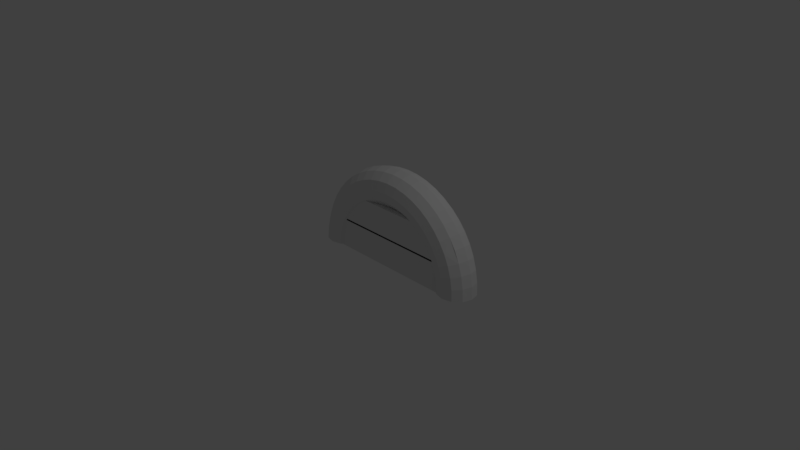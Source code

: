 # Source: newpad.blend  (saved by Blender 2.79.0; exported with 4.5.12 LTS)
import bpy
from mathutils import Matrix  # noqa: F401  (used for matrix-valued properties, if any)

bpy.ops.wm.read_factory_settings(use_empty=True)
scene = bpy.context.scene
scene.name = 'Scene'

# ---- collections
col_collection_1 = bpy.data.collections.new('Collection 1'); scene.collection.children.link(col_collection_1)

# ---- world
world_world = bpy.data.worlds.new('World'); scene.world = world_world
world_world.color = (0.05088, 0.05088, 0.05088)
world_world.use_sun_shadow = False
world_world.sun_shadow_jitter_overblur = 0.0
world_world.cycles.sampling_method = 'MANUAL'

# ---- cameras
cam_camera = bpy.data.cameras.new('Camera')
cam_camera.clip_end = 100.0
cam_camera.lens = 35.0
cam_camera.sensor_width = 32.0
cam_camera.sensor_height = 18.0
cam_camera.ortho_scale = 7.314
cam_camera.dof.focus_distance = 0.0
cam_camera.dof.aperture_fstop = 128.0

# ---- lights
light_lamp = bpy.data.lights.new('Lamp', 'POINT')
light_lamp.transmission_factor = 0.0
light_lamp.cutoff_distance = 30.0
light_lamp.energy = 100.0
light_lamp.shadow_buffer_clip_start = 1.001
light_lamp.shadow_soft_size = 0.1
light_lamp.shadow_maximum_resolution = 0.006
light_lamp.use_absolute_resolution = True

# ---- meshes
me_cube_001 = bpy.data.meshes.new('Cube.001')
me_cube_001.from_pydata([(-1.0, -1.0, -1.0), (-1.0, -1.0, 1.0), (-1.0, 1.0, -1.0), (-1.0, 1.0, 1.0), (1.0, -1.0, -1.0), (1.0, -1.0, 1.0), (1.0, 1.0, -1.0), (1.0, 1.0, 1.0), (1.232, -0.06122, -0.9965), (1.199, -0.686, -0.9787), (1.107, -1.143, -0.9656), (0.9822, -1.311, -0.9609), (0.8572, -1.143, -0.9656), (0.7657, -0.686, -0.9787), (0.7322, -0.06122, -0.9965), (0.7657, 0.5635, -1.014), (0.8572, 1.021, -1.027), (0.9822, 1.188, -1.032), (1.107, 1.021, -1.027), (1.199, 0.5635, -1.014), (1.222, -0.03796, -0.1811), (1.188, -0.6633, -0.1851), (1.098, -1.122, -0.2317), (0.9737, -1.292, -0.3085), (0.8497, -1.127, -0.3948), (0.759, -0.6714, -0.4676), (0.7258, -0.04726, -0.5072), (0.759, 0.5781, -0.5032), (0.8497, 1.037, -0.4566), (0.9737, 1.207, -0.3798), (1.098, 1.042, -0.2935), (1.188, 0.5862, -0.2207), (1.19, -0.0151, 0.6205), (1.157, -0.6411, 0.5949), (1.069, -1.102, 0.4896), (0.9481, -1.274, 0.3327), (0.8274, -1.111, 0.1662), (0.739, -0.6571, 0.03481), (0.7067, -0.03355, -0.02633), (0.739, 0.5924, -0.000824), (0.8274, 1.053, 0.1045), (0.9481, 1.225, 0.2614), (1.069, 1.062, 0.4279), (1.157, 0.6084, 0.5593), (1.137, 0.006971, 1.394), (1.106, -0.6196, 1.348), (1.022, -1.082, 1.186), (0.9061, -1.256, 0.9518), (0.7906, -1.096, 0.7079), (0.7061, -0.6432, 0.5198), (0.6751, -0.0203, 0.438), (0.7061, 0.6063, 0.4842), (0.7906, 1.069, 0.6462), (0.9061, 1.243, 0.8805), (1.022, 1.082, 1.124), (1.106, 0.6299, 1.312), (1.065, 0.02787, 2.127), (1.036, -0.5993, 2.061), (0.9565, -1.063, 1.846), (0.8482, -1.239, 1.538), (0.74, -1.081, 1.221), (0.6607, -0.6301, 0.9792), (0.6317, -0.007762, 0.8777), (0.6607, 0.6194, 0.9436), (0.74, 1.083, 1.159), (0.8482, 1.26, 1.467), (0.9565, 1.101, 1.784), (1.036, 0.6502, 2.026), (0.9739, 0.04725, 2.807), (0.9473, -0.5804, 2.723), (0.8747, -1.046, 2.457), (0.7756, -1.224, 2.082), (0.6764, -1.067, 1.697), (0.6038, -0.618, 1.405), (0.5772, 0.003866, 1.285), (0.6038, 0.6315, 1.37), (0.6764, 1.097, 1.635), (0.7756, 1.275, 2.01), (0.8747, 1.118, 2.396), (0.9473, 0.6691, 2.687), (0.8661, 0.06478, 3.421), (0.8424, -0.5633, 3.321), (0.7777, -1.03, 3.01), (0.6893, -1.21, 2.573), (0.6009, -1.055, 2.127), (0.5362, -0.607, 1.79), (0.5126, 0.01438, 1.654), (0.5362, 0.6425, 1.755), (0.6009, 1.109, 2.065), (0.6893, 1.289, 2.502), (0.7777, 1.134, 2.948), (0.8424, 0.6861, 3.285), (0.7432, 0.08015, 3.96), (0.7228, -0.5484, 3.845), (0.6671, -1.016, 3.495), (0.591, -1.198, 3.004), (0.5149, -1.044, 2.504), (0.4592, -0.5974, 2.128), (0.4388, 0.0236, 1.977), (0.4592, 0.6521, 2.092), (0.5149, 1.12, 2.442), (0.591, 1.301, 2.933), (0.6671, 1.148, 3.433), (0.7228, 0.7011, 3.809), (0.6072, 0.09309, 4.414), (0.5905, -0.5358, 4.287), (0.5447, -1.004, 3.904), (0.4822, -1.187, 3.367), (0.4197, -1.035, 2.822), (0.374, -0.5892, 2.413), (0.3572, 0.03137, 2.25), (0.374, 0.6603, 2.377), (0.4197, 1.129, 2.76), (0.4822, 1.312, 3.296), (0.5447, 1.16, 3.842), (0.5905, 0.7137, 4.251), (0.4606, 0.1034, 4.775), (0.4478, -0.5258, 4.639), (0.4127, -0.9952, 4.229), (0.3649, -1.179, 3.657), (0.3171, -1.028, 3.075), (0.2821, -0.5828, 2.639), (0.2692, 0.03755, 2.467), (0.2821, 0.6667, 2.603), (0.3171, 1.136, 3.013), (0.3649, 1.32, 3.585), (0.4127, 1.169, 4.167), (0.4478, 0.7237, 4.603), (0.3057, 0.1109, 5.038), (0.2971, -0.5185, 4.894), (0.2734, -0.9884, 4.465), (0.241, -1.173, 3.867), (0.2087, -1.023, 3.259), (0.185, -0.5781, 2.804), (0.1763, 0.04205, 2.624), (0.185, 0.6714, 2.768), (0.2087, 1.141, 3.197), (0.241, 1.326, 3.796), (0.2734, 1.176, 4.404), (0.2971, 0.731, 4.859), (0.1454, 0.1154, 5.198), (0.141, -0.514, 5.049), (0.1291, -0.9843, 4.609), (0.1127, -1.169, 3.994), (0.09643, -1.02, 3.37), (0.08449, -0.5752, 2.904), (0.08011, 0.04478, 2.72), (0.08449, 0.6743, 2.868), (0.09643, 1.145, 3.308), (0.1127, 1.33, 3.923), (0.1291, 1.18, 4.547), (0.141, 0.7355, 5.014), (-0.01778, 0.117, 5.251), (-0.01778, -0.5126, 5.101), (-0.01778, -0.9829, 4.657), (-0.01778, -1.168, 4.037), (-0.01778, -1.019, 3.408), (-0.01778, -0.5743, 2.937), (-0.01778, 0.04569, 2.752), (-0.01778, 0.6752, 2.902), (-0.01778, 1.146, 3.346), (-0.01778, 1.331, 3.966), (-0.01778, 1.181, 4.595), (-0.01778, 0.7369, 5.066), (-0.1809, 0.1154, 5.198), (-0.1766, -0.514, 5.049), (-0.1646, -0.9843, 4.609), (-0.1483, -1.169, 3.994), (-0.132, -1.02, 3.37), (-0.12, -0.5752, 2.904), (-0.1157, 0.04478, 2.72), (-0.12, 0.6743, 2.868), (-0.132, 1.145, 3.308), (-0.1483, 1.33, 3.923), (-0.1646, 1.18, 4.547), (-0.1766, 0.7355, 5.014), (-0.3413, 0.1109, 5.038), (-0.3326, -0.5185, 4.894), (-0.309, -0.9884, 4.465), (-0.2766, -1.173, 3.867), (-0.2442, -1.023, 3.259), (-0.2206, -0.5781, 2.804), (-0.2119, 0.04205, 2.624), (-0.2206, 0.6714, 2.768), (-0.2442, 1.141, 3.197), (-0.2766, 1.326, 3.796), (-0.309, 1.176, 4.404), (-0.3326, 0.731, 4.859), (-0.4961, 0.1034, 4.775), (-0.4833, -0.5258, 4.639), (-0.4483, -0.9952, 4.229), (-0.4005, -1.179, 3.657), (-0.3526, -1.028, 3.075), (-0.3176, -0.5828, 2.639), (-0.3048, 0.03755, 2.467), (-0.3176, 0.6667, 2.603), (-0.3526, 1.136, 3.013), (-0.4005, 1.32, 3.585), (-0.4483, 1.169, 4.167), (-0.4833, 0.7237, 4.603), (-0.6428, 0.09309, 4.414), (-0.626, -0.5358, 4.287), (-0.5803, -1.004, 3.904), (-0.5178, -1.187, 3.367), (-0.4553, -1.035, 2.822), (-0.4095, -0.5892, 2.413), (-0.3928, 0.03137, 2.25), (-0.4095, 0.6603, 2.377), (-0.4553, 1.129, 2.76), (-0.5178, 1.312, 3.296), (-0.5803, 1.16, 3.842), (-0.626, 0.7137, 4.251), (-0.7787, 0.08015, 3.96), (-0.7583, -0.5484, 3.845), (-0.7026, -1.016, 3.495), (-0.6265, -1.198, 3.004), (-0.5504, -1.044, 2.504), (-0.4947, -0.5974, 2.128), (-0.4744, 0.0236, 1.977), (-0.4947, 0.6521, 2.092), (-0.5504, 1.12, 2.442), (-0.6265, 1.301, 2.933), (-0.7026, 1.148, 3.433), (-0.7583, 0.7011, 3.809), (-0.9017, 0.06478, 3.421), (-0.878, -0.5633, 3.321), (-0.8133, -1.03, 3.01), (-0.7249, -1.21, 2.573), (-0.6365, -1.055, 2.127), (-0.5718, -0.607, 1.79), (-0.5481, 0.01438, 1.654), (-0.5718, 0.6425, 1.755), (-0.6365, 1.109, 2.065), (-0.7249, 1.289, 2.502), (-0.8133, 1.134, 2.948), (-0.878, 0.6861, 3.285), (-1.009, 0.04725, 2.807), (-0.9829, -0.5804, 2.723), (-0.9103, -1.046, 2.457), (-0.8111, -1.224, 2.082), (-0.712, -1.067, 1.697), (-0.6394, -0.618, 1.405), (-0.6128, 0.003866, 1.285), (-0.6394, 0.6315, 1.37), (-0.712, 1.097, 1.635), (-0.8111, 1.275, 2.01), (-0.9103, 1.118, 2.396), (-0.9829, 0.6691, 2.687), (-1.1, 0.02787, 2.127), (-1.071, -0.5993, 2.061), (-0.9921, -1.063, 1.846), (-0.8838, -1.239, 1.538), (-0.7756, -1.081, 1.221), (-0.6963, -0.6301, 0.9792), (-0.6673, -0.007762, 0.8777), (-0.6963, 0.6194, 0.9436), (-0.7756, 1.083, 1.159), (-0.8838, 1.26, 1.467), (-0.9921, 1.101, 1.784), (-1.071, 0.6502, 2.026), (-1.173, 0.006971, 1.394), (-1.142, -0.6196, 1.348), (-1.057, -1.082, 1.186), (-0.9417, -1.256, 0.9518), (-0.8262, -1.096, 0.7079), (-0.7416, -0.6432, 0.5199), (-0.7107, -0.0203, 0.438), (-0.7416, 0.6063, 0.4842), (-0.8262, 1.069, 0.6462), (-0.9417, 1.243, 0.8805), (-1.057, 1.082, 1.124), (-1.142, 0.6299, 1.312), (-1.225, -0.0151, 0.6205), (-1.193, -0.6411, 0.5949), (-1.104, -1.102, 0.4896), (-0.9837, -1.274, 0.3327), (-0.863, -1.111, 0.1662), (-0.7746, -0.6571, 0.03481), (-0.7422, -0.03355, -0.02633), (-0.7746, 0.5924, -0.0008244), (-0.863, 1.053, 0.1045), (-0.9837, 1.225, 0.2614), (-1.104, 1.062, 0.4279), (-1.193, 0.6084, 0.5593), (-1.257, -0.03796, -0.1811), (-1.224, -0.6633, -0.1851), (-1.133, -1.122, -0.2317), (-1.009, -1.292, -0.3085), (-0.8853, -1.127, -0.3948), (-0.7946, -0.6714, -0.4676), (-0.7614, -0.04726, -0.5072), (-0.7946, 0.5781, -0.5032), (-0.8853, 1.037, -0.4566), (-1.009, 1.207, -0.3798), (-1.133, 1.042, -0.2935), (-1.224, 0.5862, -0.2207), (-1.268, -0.06122, -0.9965), (-1.234, -0.686, -0.9787), (-1.143, -1.143, -0.9656), (-1.018, -1.311, -0.9609), (-0.8928, -1.143, -0.9656), (-0.8013, -0.686, -0.9787), (-0.7678, -0.06122, -0.9965), (-0.8013, 0.5635, -1.014), (-0.8928, 1.021, -1.027), (-1.018, 1.188, -1.032), (-1.143, 1.021, -1.027), (-1.234, 0.5635, -1.014), (-0.8, -1.0, 0.894), (-0.8, -1.0, 2.894), (-0.8, 1.0, 0.894), (-0.8, 1.0, 2.894), (0.8, -1.0, 0.894), (0.8, -1.0, 2.894), (0.8, 1.0, 0.894), (0.8, 1.0, 2.894)], [], [(0, 1, 3, 2), (2, 3, 7, 6), (6, 7, 5, 4), (4, 5, 1, 0), (2, 6, 4, 0), (7, 3, 1, 5), (8, 20, 21, 9), (9, 21, 22, 10), (10, 22, 23, 11), (11, 23, 24, 12), (13, 25, 26, 14), (14, 26, 27, 15), (16, 28, 29, 17), (17, 29, 30, 18), (18, 30, 31, 19), (19, 31, 20, 8), (20, 32, 33, 21), (21, 33, 34, 22), (22, 34, 35, 23), (23, 35, 36, 24), (25, 37, 38, 26), (26, 38, 39, 27), (27, 39, 40, 28), (28, 40, 41, 29), (29, 41, 42, 30), (30, 42, 43, 31), (31, 43, 32, 20), (32, 44, 45, 33), (33, 45, 46, 34), (34, 46, 47, 35), (35, 47, 48, 36), (36, 48, 49, 37), (37, 49, 50, 38), (38, 50, 51, 39), (39, 51, 52, 40), (40, 52, 53, 41), (41, 53, 54, 42), (42, 54, 55, 43), (43, 55, 44, 32), (44, 56, 57, 45), (46, 58, 59, 47), (47, 59, 60, 48), (48, 60, 61, 49), (49, 61, 62, 50), (50, 62, 63, 51), (51, 63, 64, 52), (52, 64, 65, 53), (53, 65, 66, 54), (54, 66, 67, 55), (55, 67, 56, 44), (56, 68, 69, 57), (58, 70, 71, 59), (59, 71, 72, 60), (60, 72, 73, 61), (61, 73, 74, 62), (62, 74, 75, 63), (63, 75, 76, 64), (64, 76, 77, 65), (65, 77, 78, 66), (67, 79, 68, 56), (68, 80, 81, 69), (69, 81, 82, 70), (70, 82, 83, 71), (71, 83, 84, 72), (72, 84, 85, 73), (73, 85, 86, 74), (74, 86, 87, 75), (75, 87, 88, 76), (76, 88, 89, 77), (77, 89, 90, 78), (78, 90, 91, 79), (79, 91, 80, 68), (80, 92, 93, 81), (81, 93, 94, 82), (82, 94, 95, 83), (83, 95, 96, 84), (84, 96, 97, 85), (85, 97, 98, 86), (86, 98, 99, 87), (87, 99, 100, 88), (88, 100, 101, 89), (89, 101, 102, 90), (90, 102, 103, 91), (91, 103, 92, 80), (92, 104, 105, 93), (93, 105, 106, 94), (94, 106, 107, 95), (95, 107, 108, 96), (96, 108, 109, 97), (97, 109, 110, 98), (98, 110, 111, 99), (99, 111, 112, 100), (100, 112, 113, 101), (101, 113, 114, 102), (102, 114, 115, 103), (103, 115, 104, 92), (104, 116, 117, 105), (105, 117, 118, 106), (106, 118, 119, 107), (107, 119, 120, 108), (108, 120, 121, 109), (109, 121, 122, 110), (110, 122, 123, 111), (111, 123, 124, 112), (112, 124, 125, 113), (113, 125, 126, 114), (114, 126, 127, 115), (115, 127, 116, 104), (116, 128, 129, 117), (117, 129, 130, 118), (118, 130, 131, 119), (119, 131, 132, 120), (120, 132, 133, 121), (121, 133, 134, 122), (122, 134, 135, 123), (123, 135, 136, 124), (124, 136, 137, 125), (125, 137, 138, 126), (126, 138, 139, 127), (127, 139, 128, 116), (128, 140, 141, 129), (129, 141, 142, 130), (130, 142, 143, 131), (131, 143, 144, 132), (132, 144, 145, 133), (133, 145, 146, 134), (134, 146, 147, 135), (135, 147, 148, 136), (136, 148, 149, 137), (137, 149, 150, 138), (138, 150, 151, 139), (139, 151, 140, 128), (140, 152, 153, 141), (141, 153, 154, 142), (142, 154, 155, 143), (143, 155, 156, 144), (144, 156, 157, 145), (145, 157, 158, 146), (146, 158, 159, 147), (147, 159, 160, 148), (148, 160, 161, 149), (149, 161, 162, 150), (150, 162, 163, 151), (151, 163, 152, 140), (152, 164, 165, 153), (153, 165, 166, 154), (154, 166, 167, 155), (155, 167, 168, 156), (156, 168, 169, 157), (157, 169, 170, 158), (158, 170, 171, 159), (159, 171, 172, 160), (160, 172, 173, 161), (161, 173, 174, 162), (162, 174, 175, 163), (163, 175, 164, 152), (164, 176, 177, 165), (165, 177, 178, 166), (166, 178, 179, 167), (167, 179, 180, 168), (168, 180, 181, 169), (169, 181, 182, 170), (170, 182, 183, 171), (171, 183, 184, 172), (172, 184, 185, 173), (173, 185, 186, 174), (174, 186, 187, 175), (175, 187, 176, 164), (176, 188, 189, 177), (177, 189, 190, 178), (178, 190, 191, 179), (179, 191, 192, 180), (180, 192, 193, 181), (181, 193, 194, 182), (182, 194, 195, 183), (183, 195, 196, 184), (184, 196, 197, 185), (185, 197, 198, 186), (186, 198, 199, 187), (187, 199, 188, 176), (188, 200, 201, 189), (189, 201, 202, 190), (190, 202, 203, 191), (191, 203, 204, 192), (192, 204, 205, 193), (193, 205, 206, 194), (194, 206, 207, 195), (195, 207, 208, 196), (196, 208, 209, 197), (197, 209, 210, 198), (198, 210, 211, 199), (199, 211, 200, 188), (200, 212, 213, 201), (201, 213, 214, 202), (202, 214, 215, 203), (203, 215, 216, 204), (204, 216, 217, 205), (205, 217, 218, 206), (206, 218, 219, 207), (207, 219, 220, 208), (208, 220, 221, 209), (209, 221, 222, 210), (210, 222, 223, 211), (211, 223, 212, 200), (212, 224, 225, 213), (213, 225, 226, 214), (214, 226, 227, 215), (215, 227, 228, 216), (216, 228, 229, 217), (217, 229, 230, 218), (218, 230, 231, 219), (219, 231, 232, 220), (220, 232, 233, 221), (221, 233, 234, 222), (222, 234, 235, 223), (223, 235, 224, 212), (224, 236, 237, 225), (225, 237, 238, 226), (226, 238, 239, 227), (227, 239, 240, 228), (228, 240, 241, 229), (229, 241, 242, 230), (230, 242, 243, 231), (231, 243, 244, 232), (232, 244, 245, 233), (233, 245, 246, 234), (234, 246, 247, 235), (235, 247, 236, 224), (236, 248, 249, 237), (237, 249, 250, 238), (238, 250, 251, 239), (239, 251, 252, 240), (240, 252, 253, 241), (241, 253, 254, 242), (242, 254, 255, 243), (243, 255, 256, 244), (244, 256, 257, 245), (245, 257, 258, 246), (247, 259, 248, 236), (248, 260, 261, 249), (249, 261, 262, 250), (250, 262, 263, 251), (251, 263, 264, 252), (252, 264, 265, 253), (253, 265, 266, 254), (254, 266, 267, 255), (255, 267, 268, 256), (256, 268, 269, 257), (257, 269, 270, 258), (258, 270, 271, 259), (259, 271, 260, 248), (260, 272, 273, 261), (261, 273, 274, 262), (262, 274, 275, 263), (263, 275, 276, 264), (264, 276, 277, 265), (265, 277, 278, 266), (266, 278, 279, 267), (267, 279, 280, 268), (268, 280, 281, 269), (269, 281, 282, 270), (270, 282, 283, 271), (271, 283, 272, 260), (272, 284, 285, 273), (273, 285, 286, 274), (274, 286, 287, 275), (275, 287, 288, 276), (276, 288, 289, 277), (277, 289, 290, 278), (278, 290, 291, 279), (279, 291, 292, 280), (280, 292, 293, 281), (281, 293, 294, 282), (282, 294, 295, 283), (283, 295, 284, 272), (284, 296, 297, 285), (285, 297, 298, 286), (286, 298, 299, 287), (287, 299, 300, 288), (288, 300, 301, 289), (289, 301, 302, 290), (290, 302, 303, 291), (291, 303, 304, 292), (292, 304, 305, 293), (293, 305, 306, 294), (294, 306, 307, 295), (79, 67, 66, 78), (296, 284, 295, 307, 306, 305, 304, 303, 302, 301, 300, 299, 298, 297), (8, 9, 10, 11, 12, 24, 36, 37, 25, 13, 14, 15, 27, 28, 16, 17, 18, 19), (247, 246, 258, 259), (57, 69, 70, 58, 46, 45), (308, 309, 311, 310), (310, 311, 315, 314), (314, 315, 313, 312), (312, 313, 309, 308), (310, 314, 312, 308), (315, 311, 309, 313)])
_uv = me_cube_001.uv_layers.new(name='UVMap')
_uv.uv.foreach_set('vector', [0.0, 0.0, 0.0, 0.0, 0.0, 0.0, 0.0, 0.0, 0.0, 0.0, 0.0, 0.0, 0.0, 0.0, 0.0, 0.0, 0.0, 0.0, 0.0, 0.0, 0.0, 0.0, 0.0, 0.0, 0.0, 0.0, 0.0, 0.0, 0.0, 0.0, 0.0, 0.0, 0.0, 0.0, 0.0, 0.0, 0.0, 0.0, 0.0, 0.0, 0.0, 0.0, 0.0, 0.0, 0.0, 0.0, 0.0, 0.0, 0.0, 0.0, 0.0, 0.0, 0.0, 0.0, 0.0, 0.0, 0.0, 0.0, 0.0, 0.0, 0.0, 0.0, 0.0, 0.0, 0.0, 0.0, 0.0, 0.0, 0.0, 0.0, 0.0, 0.0, 0.6029, 0.682, 0.6368, 0.8398, 0.4801, 0.8605, 0.4573, 0.7285, 0.0, 0.0, 0.0, 0.0, 0.0, 0.0, 0.0, 0.0, 0.0, 0.0, 0.0, 0.0, 0.0, 0.0, 0.0, 0.0, 0.0, 0.0, 0.0, 0.0, 0.0, 0.0, 0.0, 0.0, 0.0, 0.0, 0.0, 0.0, 0.0, 0.0, 0.0, 0.0, 0.0, 0.0, 0.0, 0.0, 0.0, 0.0, 0.0, 0.0, 0.0, 0.0, 0.0, 0.0, 0.0, 0.0, 0.0, 0.0, 0.0, 0.0, 0.0, 0.0, 0.0, 0.0, 0.0, 0.0, 0.0, 0.0, 0.0, 0.0, 0.0, 0.0, 0.0, 0.0, 0.0, 0.0, 0.0, 0.0, 0.0, 0.0, 0.0, 0.0, 0.6368, 0.8398, 0.6468, 0.9999, 0.4881, 0.9995, 0.4801, 0.8605, 0.0, 0.0, 0.0, 0.0, 0.0, 0.0, 0.0, 0.0, 0.0, 0.0, 0.0, 0.0, 0.0, 0.0, 0.0, 0.0, 0.0, 0.0, 0.0, 0.0, 0.0, 0.0, 0.0, 0.0, 0.0, 0.0, 0.0, 0.0, 0.0, 0.0, 0.0, 0.0, 0.0, 0.0, 0.0, 0.0, 0.0, 0.0, 0.0, 0.0, 0.0, 0.0, 0.0, 0.0, 0.0, 0.0, 0.0, 0.0, 0.0, 0.0, 0.0, 0.0, 0.0, 0.0, 0.0, 0.0, 0.0, 0.0, 0.0, 0.0, 0.0, 0.0, 0.0, 0.0, 0.0, 0.0, 0.0, 0.0, 0.0, 0.0, 0.0, 0.0, 0.0, 0.0, 0.0, 0.0, 0.0, 0.0, 0.0, 0.0, 0.0, 0.0, 0.0, 0.0, 0.0, 0.0, 0.0, 0.0, 0.0, 0.0, 0.0, 0.0, 0.0, 0.0, 0.0, 0.0, 0.0, 0.0, 0.0, 0.0, 0.0, 0.0, 0.0, 0.0, 0.0, 0.0, 0.0, 0.0, 0.0, 0.0, 0.0, 0.0, 0.0, 0.0, 0.0, 0.0, 0.0, 0.0, 0.0, 0.0, 0.0, 0.0, 0.0, 0.0, 0.0, 0.0, 0.0, 0.0, 0.0, 0.0, 0.0, 0.0, 0.0, 0.0, 0.0, 0.0, 0.0, 0.0, 0.0, 0.0, 0.0, 0.0, 0.0, 0.0, 0.0, 0.0, 0.0, 0.0, 0.0, 0.0, 0.0, 0.0, 0.0, 0.0, 0.0, 0.0, 0.0, 0.0, 0.0, 0.0, 0.0, 0.0, 0.0, 0.0, 0.0, 0.0, 0.0, 0.0, 0.0, 0.0, 0.0, 0.0, 0.0, 0.0, 0.0, 0.0, 0.0, 0.0, 0.0, 0.0, 0.0, 0.0, 0.0, 0.0, 0.0, 0.0, 0.0, 0.0, 0.0, 0.0, 0.0, 0.0, 0.0, 0.0, 0.0, 0.0, 0.0, 0.0, 0.0, 0.0, 0.0, 0.0, 0.0, 0.0, 0.0, 0.0, 0.0, 0.0, 0.0, 0.0, 0.0, 0.0, 0.0, 0.0, 0.0, 0.0, 0.0, 0.0, 0.0, 0.0, 0.0, 0.0, 0.0, 0.0, 0.0, 0.0, 0.0, 0.0, 0.0, 0.0, 0.0, 0.0, 0.0, 0.0, 0.0, 0.0, 0.0, 0.0, 0.0, 0.0, 0.0, 0.0, 0.0, 0.0, 0.0, 0.0, 0.0, 0.0, 0.0, 0.0, 0.0, 0.0, 0.0, 0.0, 0.0, 0.0, 0.0, 0.0, 0.0, 0.0, 0.0, 0.0, 0.0, 0.0, 0.0, 0.0, 0.0, 0.0, 0.0, 0.0, 0.0, 0.0, 0.0, 0.0, 0.0, 0.0, 0.0, 0.0, 0.0, 0.0, 0.0, 0.0, 0.0, 0.0, 0.0, 0.0, 0.0, 0.0, 0.0, 0.0, 0.0, 0.0, 0.0, 0.0, 0.0, 0.0, 0.0, 0.0, 0.0, 0.0, 0.0, 0.0, 0.0, 0.0, 0.0, 0.0, 0.0, 0.0, 0.0, 0.0, 0.0, 0.0, 0.0, 0.0, 0.0, 0.0, 0.0, 0.0, 0.0, 0.0, 0.0, 0.0, 0.0, 0.0, 0.0, 0.0, 0.0, 0.0, 0.0, 0.0, 0.0, 0.0, 0.0, 0.0, 0.0, 0.0, 0.0, 0.0, 0.0, 0.0, 0.0, 0.0, 0.0, 0.0, 0.0, 0.0, 0.0, 0.0, 0.0, 0.0, 0.0, 0.0, 0.0, 0.0, 0.0, 0.0, 0.0, 0.0, 0.0, 0.0, 0.0, 0.0, 0.0, 0.0, 0.0, 0.0, 0.0, 0.0, 0.0, 0.0, 0.0, 0.0, 0.0, 0.0, 0.0, 0.0, 0.0, 0.0, 0.0, 0.0, 0.0, 0.0, 0.0, 0.0, 0.0, 0.0, 0.0, 0.0, 0.0, 0.0, 0.0, 0.0, 0.0, 0.0, 0.0, 0.0, 0.0, 0.0, 0.0, 0.0, 0.0, 0.0, 0.0, 0.0, 0.0, 0.0, 0.0, 0.0, 0.0, 0.0, 0.0, 0.0, 0.0, 0.0, 0.0, 0.0, 0.0, 0.0, 0.0, 0.0, 0.0, 0.0, 0.0, 0.0, 0.0, 0.0, 0.0, 0.0, 0.0, 0.0, 0.0, 0.0, 0.0, 0.0, 0.0, 0.0, 0.0, 0.0, 0.0, 0.0, 0.0, 0.0, 0.0, 0.0, 0.0, 0.0, 0.0, 0.0, 0.0, 0.0, 0.0, 0.0, 0.0, 0.0, 0.0, 0.0, 0.0, 0.0, 0.0, 0.0, 0.0, 0.0, 0.0, 0.0, 0.0, 0.0, 0.0, 0.0, 0.0, 0.0, 0.0, 0.0, 0.0, 0.0, 0.0, 0.0, 0.0, 0.0, 0.0, 0.0, 0.0, 0.0, 0.0, 0.0, 0.0, 0.0, 0.0, 0.0, 0.0, 0.0, 0.0, 0.0, 0.0, 0.0, 0.0, 0.0, 0.0, 0.0, 0.0, 0.0, 0.0, 0.0, 0.0, 0.0, 0.0, 0.0, 0.0, 0.0, 0.0, 0.0, 0.0, 0.0, 0.0, 0.0, 0.0, 0.0, 0.0, 0.0, 0.0, 0.0, 0.0, 0.0, 0.0, 0.0, 0.0, 0.0, 0.0, 0.0, 0.0, 0.0, 0.0, 0.0, 0.0, 0.0, 0.0, 0.0, 0.0, 0.0, 0.0, 0.0, 0.0, 0.0, 0.0, 0.0, 0.0, 0.0, 0.0, 0.0, 0.0, 0.0, 0.0, 0.0, 0.0, 0.0, 0.0, 0.0, 0.0, 0.0, 0.0, 0.0, 0.0, 0.0, 0.0, 0.0, 0.0, 0.0, 0.0, 0.0, 0.0, 0.0, 0.0, 0.0, 0.0, 0.0, 0.0, 0.0, 0.0, 0.0, 0.0, 0.0, 0.0, 0.0, 0.0, 0.0, 0.0, 0.0, 0.0, 0.0, 0.0, 0.0, 0.0, 0.0, 0.0, 0.0, 0.0, 0.0, 0.0, 0.0, 0.0, 0.0, 0.0, 0.0, 0.0, 0.0, 0.0, 0.0, 0.0, 0.0, 0.0, 0.0, 0.0, 0.0, 0.0, 0.0, 0.0, 0.0, 0.0, 0.0, 0.0, 0.0, 0.0, 0.0, 0.0, 0.0, 0.0, 0.0, 0.0, 0.0, 0.0, 0.0, 0.0, 0.0, 0.0, 0.0, 0.0, 0.0, 0.0, 0.0, 0.0, 0.0, 0.0, 0.0, 0.0, 0.0, 0.0, 0.0, 0.0, 0.0, 0.0, 0.0, 0.0, 0.0, 0.0, 0.0, 0.0, 0.0, 0.0, 0.0, 0.0, 0.0, 0.0, 0.0, 0.0, 0.0, 0.0, 0.0, 0.0, 0.0, 0.0, 0.0, 0.0, 0.0, 0.0, 0.0, 0.0, 0.0, 0.0, 0.0, 0.0, 0.0, 0.0, 0.0, 0.0, 0.0, 0.0, 0.0, 0.0, 0.0, 0.0, 0.0, 0.0, 0.0, 0.0, 0.0, 0.0, 0.0, 0.0, 0.0, 0.0, 0.0, 0.0, 0.0, 0.0, 0.0, 0.0, 0.0, 0.0, 0.0, 0.0, 0.0, 0.0, 0.0, 0.0, 0.0, 0.0, 0.0, 0.0, 0.0, 0.0, 0.0, 0.0, 0.0, 0.0, 0.0, 0.0, 0.0, 0.0, 0.0, 0.0, 0.0, 0.0, 0.0, 0.0, 0.0, 0.0, 0.0, 0.0, 0.0, 0.0, 0.0, 0.0, 0.0, 0.0, 0.0, 0.0, 0.0, 0.0, 0.0, 0.0, 0.0, 0.0, 0.0, 0.0, 0.0, 0.0, 0.0, 0.0, 0.0, 0.0, 0.0, 0.0, 0.0, 0.0, 0.0, 0.0, 0.0, 0.0, 0.0, 0.0, 0.0, 0.0, 0.0, 0.0, 0.0, 0.0, 0.0, 0.0, 0.0, 0.0, 0.0, 0.0, 0.0, 0.0, 0.0, 0.0, 0.0, 0.0, 0.0, 0.0, 0.0, 0.0, 0.0, 0.0, 0.0, 0.0, 0.0, 0.0, 0.0, 0.0, 0.0, 0.0, 0.0, 0.0, 0.0, 0.0, 0.0, 0.0, 0.0, 0.0, 0.0, 0.0, 0.0, 0.0, 0.0, 0.0, 0.0, 0.0, 0.0, 0.0, 0.0, 0.0, 0.0, 0.0, 0.0, 0.0, 0.0, 0.0, 0.0, 0.0, 0.0, 0.0, 0.0, 0.0, 0.0, 0.0, 0.0, 0.0, 0.0, 0.0, 0.0, 0.0, 0.0, 0.0, 0.0, 0.0, 0.0, 0.0, 0.0, 0.0, 0.0, 0.0, 0.0, 0.0, 0.0, 0.0, 0.0, 0.0, 0.0, 0.0, 0.0, 0.0, 0.0, 0.0, 0.0, 0.0, 0.0, 0.0, 0.0, 0.0, 0.0, 0.0, 0.0, 0.0, 0.0, 0.0, 0.0, 0.0, 0.0, 0.0, 0.0, 0.0, 0.0, 0.0, 0.0, 0.0, 0.0, 0.0, 0.0, 0.0, 0.0, 0.0, 0.0, 0.0, 0.0, 0.0, 0.0, 0.0, 0.0, 0.0, 0.0, 0.0, 0.0, 0.0, 0.0, 0.0, 0.0, 0.0, 0.0, 0.0, 0.0, 0.0, 0.0, 0.0, 0.0, 0.0, 0.0, 0.0, 0.0, 0.0, 0.0, 0.0, 0.0, 0.0, 0.0, 0.0, 0.0, 0.0, 0.0, 0.0, 0.0, 0.0, 0.0, 0.0, 0.0, 0.0, 0.0, 0.0, 0.0, 0.0, 0.0, 0.0, 0.0, 0.0, 0.0, 0.0, 0.0, 0.0, 0.0, 0.0, 0.0, 0.0, 0.0, 0.0, 0.0, 0.0, 0.0, 0.0, 0.0, 0.0, 0.0, 0.0, 0.0, 0.0, 0.0, 0.0, 0.0, 0.0, 0.0, 0.0, 0.0, 0.0, 0.0, 0.0, 0.0, 0.0, 0.0, 0.0, 0.0, 0.0, 0.0, 0.0, 0.0, 0.0, 0.0, 0.0, 0.0, 0.0, 0.0, 0.0, 0.0, 0.0, 0.0, 0.0, 0.0, 0.0, 0.0, 0.0, 0.0, 0.0, 0.0, 0.0, 0.0, 0.0, 0.0, 0.0, 0.0, 0.0, 0.0, 0.0, 0.0, 0.0, 0.0, 0.0, 0.0, 0.0, 0.0, 0.0, 0.0, 0.0, 0.0, 0.0, 0.0, 0.0, 0.0, 0.0, 0.0, 0.0, 0.0, 0.0, 0.0, 0.0, 0.0, 0.0, 0.0, 0.0, 0.0, 0.0, 0.0, 0.0, 0.0, 0.0, 0.0, 0.0, 0.0, 0.0, 0.0, 0.0, 0.0, 0.0, 0.0, 0.0, 0.0, 0.0, 0.0, 0.0, 0.0, 0.0, 0.0, 0.0, 0.0, 0.0, 0.0, 0.0, 0.0, 0.0, 0.0, 0.0, 0.0, 0.0, 0.0, 0.0, 0.0, 0.0, 0.0, 0.0, 0.0, 0.0, 0.0, 0.0, 0.0, 0.0, 0.0, 0.0, 0.0, 0.0, 0.0, 0.0, 0.0, 0.0, 0.0, 0.0, 0.0, 0.0, 0.0, 0.0, 0.0, 0.0, 0.0, 0.0, 0.0, 0.0, 0.0, 0.0, 0.0, 0.0, 0.0, 0.0, 0.0, 0.0, 0.0, 0.0, 0.0, 0.0, 0.0, 0.0, 0.0, 0.0, 0.0, 0.0, 0.0, 0.0, 0.0, 0.0, 0.0, 0.0, 0.0, 0.0, 0.0, 0.0, 0.0, 0.0, 0.0, 0.0, 0.0, 0.0, 0.0, 0.0, 0.0, 0.0, 0.0, 0.0, 0.0, 0.0, 0.0, 0.0, 0.0, 0.0, 0.0, 0.0, 0.0, 0.0, 0.0, 0.0, 0.0, 0.0, 0.0, 0.0, 0.0, 0.0, 0.0, 0.0, 0.0, 0.0, 0.0, 0.0, 0.0, 0.0, 0.0, 0.0, 0.0, 0.0, 0.0, 0.0, 0.0, 0.0, 0.0, 0.0, 0.0, 0.0, 0.0, 0.0, 0.0, 0.0, 0.0, 0.0, 0.0, 0.0, 0.0, 0.0, 0.0, 0.0, 0.0, 0.0, 0.0, 0.0, 0.0, 0.0, 0.0, 0.0, 0.0, 0.0, 0.0, 0.0, 0.0, 0.0, 0.0, 0.0, 0.0, 0.0, 0.0, 0.0, 0.0, 0.0, 0.0, 0.0, 0.0, 0.0, 0.0, 0.0, 0.0, 0.0, 0.0, 0.0, 0.0, 0.0, 0.0, 0.0, 0.0, 0.0, 0.0, 0.0, 0.0, 0.0, 0.0, 0.0, 0.0, 0.0, 0.0, 0.0, 0.0, 0.0, 0.0, 0.0, 0.0, 0.0, 0.0, 0.0, 0.0, 0.0, 0.0, 0.0, 0.0, 0.0, 0.0, 0.0, 0.0, 0.0, 0.0, 0.0, 0.0, 0.0, 0.0, 0.0, 0.0, 0.0, 0.0, 0.0, 0.0, 0.0, 0.0, 0.0, 0.0, 0.0, 0.0, 0.0, 0.0, 0.0, 0.0, 0.0, 0.0, 0.0, 0.0, 0.0, 0.0, 0.0, 0.0, 0.0, 0.0, 0.0, 0.0, 0.0, 0.0, 0.0, 0.0, 0.0, 0.0, 0.0, 0.0, 0.0, 0.0, 0.0, 0.0, 0.0, 0.0, 0.0, 0.0, 0.0, 0.0, 0.0, 0.0, 0.0, 0.0, 0.0, 0.0, 0.0, 0.0, 0.0, 0.0, 0.0, 0.0, 0.0, 0.0, 0.0, 0.0, 0.0, 0.0, 0.0, 0.0, 0.0, 0.0, 0.0, 0.0, 0.0, 0.0, 0.0, 0.0, 0.0, 0.0, 0.0, 0.0, 0.0, 0.0, 0.0, 0.0, 0.0, 0.0, 0.0, 0.0, 0.0, 0.0, 0.0, 0.0, 0.0, 0.0, 0.0, 0.0, 0.0, 0.0, 0.0, 0.0, 0.0, 0.0, 0.0, 0.0, 0.0, 0.0, 0.0, 0.0, 0.0, 0.0, 0.0, 0.0, 0.0, 0.0, 0.0, 0.0, 0.0, 0.0, 0.0, 0.0, 0.0, 0.0, 0.0, 0.0, 0.0, 0.0, 0.0, 0.0, 0.0, 0.0, 0.0, 0.0, 0.0, 0.0, 0.0, 0.0, 0.0, 0.0, 0.0, 0.0, 0.0, 0.0, 0.0, 0.0, 0.0, 0.0, 0.0, 0.0, 0.0, 0.0, 0.0, 0.0, 0.0, 0.0, 0.0, 0.0, 0.0, 0.0, 0.0, 0.0, 0.0, 0.0, 0.0, 0.0, 0.0, 0.0, 0.0, 0.0, 0.0, 0.0, 0.0, 0.0, 0.0, 0.0, 0.0, 0.0, 0.0, 0.0, 0.0, 0.0, 0.0, 0.0, 0.0, 0.0, 0.0, 0.0, 0.0, 0.0, 0.0, 0.0, 0.0, 0.0, 0.0, 0.0, 0.0, 0.0, 0.0, 0.0, 0.0, 0.0, 0.0, 0.0, 0.0, 0.0, 0.0, 0.0, 0.0, 0.0, 0.0, 0.0, 0.0, 0.0, 0.0, 0.0, 0.0, 0.0, 0.0, 0.0, 0.0, 0.0, 0.0, 0.0, 0.0, 0.0, 0.0, 0.0, 0.0, 0.0, 0.0, 0.0, 0.0, 0.0, 0.0, 0.0, 0.0, 0.0, 0.0, 0.0, 0.0, 0.0, 0.0, 0.0, 0.0, 0.0, 0.0, 0.0, 0.0, 0.0, 0.0, 0.0, 0.0, 0.0, 0.0, 0.0, 0.0, 0.0, 0.0, 0.0, 0.0, 0.0, 0.0, 0.0, 0.0, 0.0, 0.0, 0.0, 0.0, 0.0, 0.0, 0.0, 0.0, 0.0, 0.0, 0.0, 0.0, 0.0, 0.0, 0.0, 0.0, 0.0, 0.0, 0.0, 0.0, 0.0, 0.0, 0.0, 0.0, 0.0, 0.0, 0.0, 0.0, 0.0, 0.0, 0.0, 0.0, 0.0, 0.0, 0.0, 0.0, 0.0, 0.0, 0.0, 0.0, 0.0, 0.0, 0.0, 0.0, 0.0, 0.0, 0.0, 0.0, 0.0, 0.0, 0.0, 0.0, 0.0, 0.0, 0.0, 0.0, 0.0, 0.0, 0.0, 0.0, 0.0, 0.0, 0.0, 0.0, 0.0, 0.0, 0.0, 0.0, 0.0, 0.0, 0.0, 0.0, 0.0, 0.0, 0.0, 0.0, 0.0, 0.0, 0.0, 0.0, 0.0, 0.0, 0.0, 0.0, 0.0, 0.0, 0.0, 0.0, 0.0, 0.0, 0.0, 0.0, 0.0, 0.0, 0.0, 0.0, 0.0, 0.0, 0.0, 0.0, 0.0, 0.0, 0.0, 0.0, 0.0, 0.0, 0.0, 0.0, 0.0, 0.0, 0.0, 0.0, 0.0, 0.0, 0.0, 0.0, 0.0, 0.0, 0.0, 0.0, 0.0, 0.0, 0.0, 0.0, 0.0, 0.0, 0.0, 0.0, 0.0, 0.0, 0.0, 0.0, 0.0, 0.0, 0.0, 0.0, 0.0, 0.0, 0.0, 0.0, 0.0, 0.0, 0.0, 0.0, 0.0, 0.0, 0.0, 0.0, 0.0, 0.0, 0.0, 0.0, 0.0, 0.0, 0.0, 0.0, 0.0, 0.0, 0.0, 0.0, 0.0, 0.0, 0.0, 0.0, 0.0, 0.0, 0.0, 0.0, 0.0, 0.0, 0.0, 0.0, 0.0, 0.0, 0.0, 0.0, 0.0, 0.0, 0.0, 0.0, 0.0, 0.0, 0.0, 0.0, 0.0, 0.0, 0.0, 0.0, 0.0, 0.0, 0.0, 0.0, 0.0, 0.0, 0.0, 0.0, 0.0, 0.0, 0.0, 0.0, 0.0, 0.0, 0.0, 0.0, 0.0, 0.0, 0.0, 0.0, 0.0, 0.0, 0.0, 0.0, 0.0, 0.0, 0.0, 0.0, 0.0, 0.0, 0.0, 0.0, 0.0, 0.0, 0.0, 0.0, 0.0, 0.0, 0.0, 0.0, 0.0, 0.0, 0.0, 0.0, 0.0, 0.0, 0.0, 0.0, 0.0, 0.0, 0.0, 0.0, 0.0, 0.0, 0.0, 0.0, 0.0, 0.0, 0.0, 0.0, 0.0, 0.0, 0.0, 0.0, 0.0, 0.0, 0.0, 0.0, 0.0, 0.0, 0.0, 0.0, 0.0, 0.0, 0.0, 0.0, 0.0, 0.0, 0.0, 0.0, 0.0, 0.0, 0.0, 0.0, 0.0, 0.0, 0.0, 0.0, 0.0, 0.0, 0.0, 0.0, 0.0, 0.0, 0.0, 0.0, 0.0, 0.0, 0.0, 0.0, 0.0, 0.0, 0.0, 0.0, 0.0, 0.0, 0.0, 0.0, 0.0, 0.0, 0.0, 0.0, 0.0, 0.0, 0.0, 0.0, 0.0, 0.0, 0.0, 0.0, 0.0, 0.0, 0.0, 0.0, 0.0, 0.0, 0.0, 0.0, 0.0, 0.0, 0.0, 0.0, 0.0, 0.0, 0.0, 0.0, 0.0, 0.0, 0.0, 0.0, 0.0, 0.0, 0.0, 0.0, 0.0, 0.0, 0.0, 0.0, 0.0, 0.0, 0.0, 0.0, 0.0, 0.0, 0.0, 0.0, 0.0, 0.0, 0.0, 0.0, 0.0, 0.0, 0.0, 0.0, 0.0, 0.0, 0.0, 0.0, 0.0, 0.0, 0.0, 0.0, 0.0, 0.0, 0.0, 0.0, 0.0, 0.0, 0.0, 0.0, 0.0, 0.0, 0.0, 0.0, 0.0, 0.0, 0.0, 0.0, 0.0, 0.0, 0.0, 0.0, 0.0, 0.0, 0.0, 0.0, 0.0, 0.0, 0.0, 0.0, 0.0, 0.0, 0.0, 0.0, 0.0, 0.0, 0.0, 0.0, 0.0, 0.0, 0.0, 0.0, 0.0, 0.0, 0.0, 0.0, 0.0, 0.0, 0.0, 0.0, 0.0, 0.0, 0.0, 0.0, 0.0, 0.0, 0.0, 0.0, 0.0, 0.0, 0.0, 0.0, 0.0, 0.0, 0.0, 0.0, 0.0, 0.0, 0.0, 0.0, 0.0, 0.0, 0.0, 0.0, 0.0, 0.0, 0.0, 0.0, 0.0, 0.0, 0.0, 0.0, 0.0, 0.0, 0.0, 0.0, 0.0, 0.0, 0.0, 0.0, 0.0, 0.0, 0.0, 0.0, 0.0, 0.0, 0.0, 0.0, 0.0, 0.0, 0.0, 0.0, 0.0, 0.0, 0.0, 0.0, 0.0, 0.0, 0.0, 0.0, 0.0, 0.0, 0.0, 0.0, 0.0, 0.0, 0.0, 0.0, 0.0, 0.0, 0.0, 0.0, 0.0, 0.0, 0.0, 0.0, 0.0, 0.0, 0.0, 0.0, 0.0, 0.0, 0.0, 0.0, 0.0, 0.0, 0.0, 0.0, 0.0, 0.0, 0.0, 0.0, 0.0, 0.0, 0.0, 0.0, 0.0, 0.0, 0.0, 0.0, 0.0, 0.0, 0.0, 0.0, 0.0, 0.0, 0.0, 0.0, 0.0, 0.0, 0.0, 0.0, 0.0, 0.0, 0.0, 0.0, 0.0, 0.0, 0.0, 0.0, 0.0, 0.0, 0.0, 0.0, 0.0, 0.0, 0.0, 0.0, 0.0, 0.0, 0.0, 0.0, 0.0, 0.0, 0.0, 0.0, 0.0, 0.0, 0.0, 0.0, 0.0, 0.0, 0.0, 0.0, 0.0, 0.0, 0.0, 0.0, 0.0, 0.0, 0.0, 0.0, 0.0, 0.0, 0.0, 0.0, 0.0, 0.0, 0.0, 0.0, 0.0, 0.0, 0.0, 0.0, 0.0, 0.0, 0.0, 0.0, 0.0, 0.0, 0.0, 0.0, 0.0, 0.0, 0.0, 0.0, 0.0, 0.0, 0.0, 0.0, 0.0, 0.3826, 0.3987, 0.3826, 0.3987, 0.3826, 0.3987, 0.3826, 0.3987, 0.3826, 0.3987, 0.3826, 0.3987, 0.3826, 0.3987, 0.3826, 0.3987, 0.0, 0.0, 0.0, 0.0, 0.0, 0.0, 0.0, 0.0, 0.0, 0.0, 0.0, 0.0, 0.0, 0.0, 0.3826, 0.3987, 0.3826, 0.3987, 0.3826, 0.3987, 0.0, 0.0, 0.0, 0.0, 0.0, 0.0, 0.0, 0.0, 0.0, 0.0, 0.0, 0.0, 0.0, 0.0, 0.0, 0.0, 0.0, 0.0, 0.0, 0.0, 0.0, 0.0, 0.6029, 0.682, 0.4573, 0.7285, 0.4801, 0.8605, 0.0, 0.0, 0.0, 0.0, 0.0, 0.0, 0.0, 0.0, 0.0, 0.0, 0.0, 0.0, 0.0, 0.0, 0.0, 0.0, 0.0, 0.0, 0.0, 0.0, 0.0, 0.0, 0.0, 0.0, 0.0, 0.0, 0.0, 0.0, 0.0, 0.0, 0.0, 0.0, 0.0, 0.0, 0.0, 0.0, 0.0, 0.0, 0.0, 0.0, 0.0, 0.0, 0.0, 0.0, 0.0, 0.0, 0.0, 0.0, 0.0, 0.0, 0.0, 0.0, 0.0, 0.0, 0.0, 0.0, 0.0, 0.0, 0.0, 0.0, 0.0, 0.0, 0.0, 0.0, 0.0, 0.0, 0.0, 0.0, 0.0, 0.0, 0.0, 0.0, 0.0, 0.0, 0.0, 0.0, 0.0, 0.0, 0.0, 0.0, 0.0, 0.0, 0.0, 0.0, 0.0, 0.0, 0.0, 0.0, 0.0, 0.0, 0.0, 0.0])
me_cube_001.use_remesh_preserve_volume = False
me_cube_001.use_remesh_preserve_attributes = False
me_cube_001.use_mirror_vertex_groups = False
me_cube_001.update()

# ---- objects
ob_cube = bpy.data.objects.new('Cube', me_cube_001)
ob_lamp = bpy.data.objects.new('Lamp', light_lamp)
ob_camera = bpy.data.objects.new('Camera', cam_camera)

# ---- transforms, parenting, visibility, modifiers, constraints
ob_cube.location = (0.4644, 0.1104, 0.2195)
ob_cube.scale = (1.0, 0.2, 0.2)
ob_cube.lineart.crease_threshold = 0.0
ob_lamp.location = (4.076, 1.005, 5.904)
ob_lamp.rotation_euler = (0.6503, 0.05522, 1.866)
ob_lamp.lock_rotations_4d = False
ob_lamp.empty_display_type = 'ARROWS'
ob_lamp.color = (0.0, 0.0, 0.0, 0.0)
ob_lamp.lineart.crease_threshold = 0.0
ob_camera.location = (7.481, -6.508, 5.344)
ob_camera.rotation_euler = (1.109, 0.0, 0.8149)
ob_camera.lock_rotations_4d = False
ob_camera.empty_display_type = 'ARROWS'
ob_camera.color = (0.0, 0.0, 0.0, 0.0)
ob_camera.display_type = 'WIRE'
ob_camera.lineart.crease_threshold = 0.0

# ---- collection membership
col_collection_1.objects.link(ob_cube)
col_collection_1.objects.link(ob_lamp)
col_collection_1.objects.link(ob_camera)

# ---- scene / render settings (as saved in the file)
scene.camera = ob_camera
scene.frame_start = 1; scene.frame_end = 250; scene.frame_set(1)
scene.render.engine = 'BLENDER_EEVEE_NEXT'
scene.render.resolution_percentage = 50
scene.render.dither_intensity = 0.0
scene.cycles.use_denoising = False
scene.cycles.samples = 128
scene.cycles.sampling_pattern = 'TABULATED_SOBOL'
scene.cycles.use_adaptive_sampling = False
scene.cycles.use_light_tree = False
scene.cycles.blur_glossy = 0.0
scene.cycles.sample_clamp_indirect = 0.0
scene.view_settings.view_transform = 'Standard'
bpy.context.view_layer.update()
